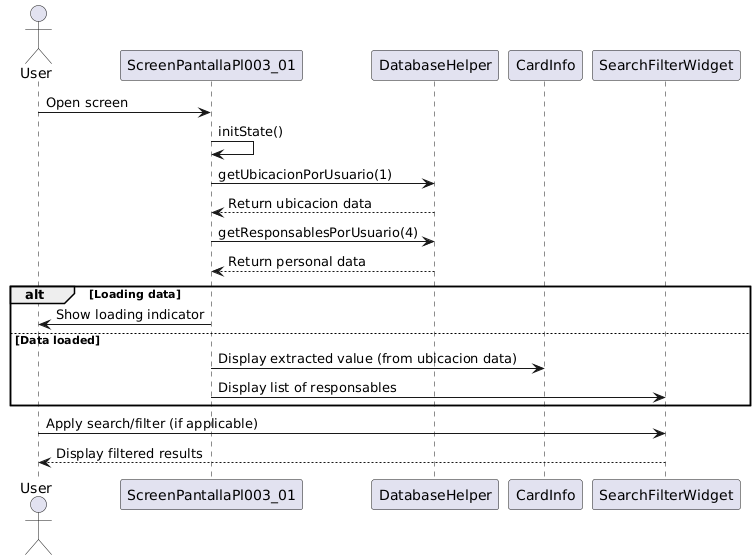

The diagram above was rendered by PlantUML. Its source (embedded in the PNG):
@startuml
actor User as "User"
participant ScreenPantallaPl003_01 as "ScreenPantallaPl003_01"
participant DatabaseHelper as "DatabaseHelper"
participant CardInfo as "CardInfo"
participant SearchFilterWidget as "SearchFilterWidget"

User -> ScreenPantallaPl003_01: Open screen
ScreenPantallaPl003_01 -> ScreenPantallaPl003_01: initState()
ScreenPantallaPl003_01 -> DatabaseHelper: getUbicacionPorUsuario(1)
DatabaseHelper --> ScreenPantallaPl003_01: Return ubicacion data
ScreenPantallaPl003_01 -> DatabaseHelper: getResponsablesPorUsuario(4)
DatabaseHelper --> ScreenPantallaPl003_01: Return personal data

alt Loading data
    ScreenPantallaPl003_01 -> User: Show loading indicator
else Data loaded
    ScreenPantallaPl003_01 -> CardInfo: Display extracted value (from ubicacion data)
    ScreenPantallaPl003_01 -> SearchFilterWidget: Display list of responsables
end

User -> SearchFilterWidget: Apply search/filter (if applicable)
SearchFilterWidget --> User: Display filtered results
@enduml